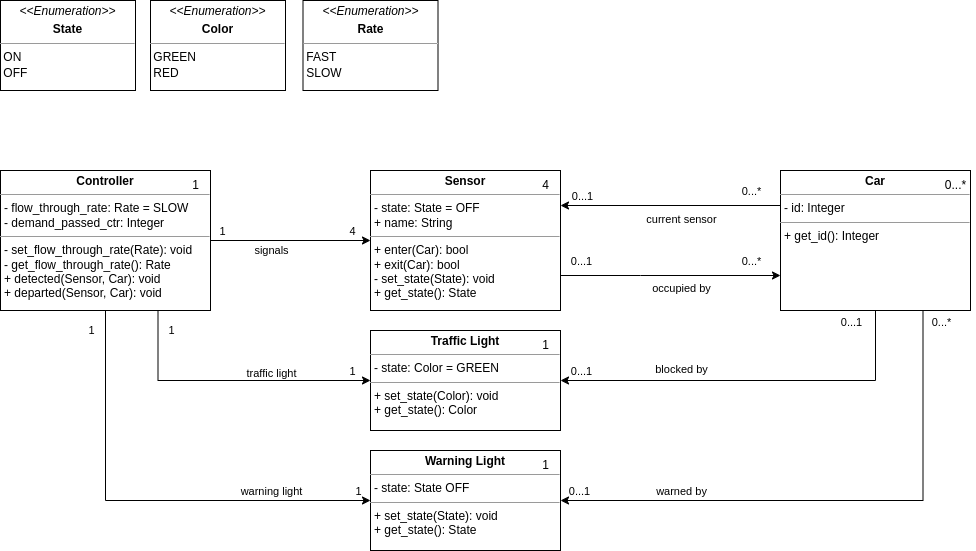

The diagram above was exported from draw.io. Its source (the exported page's mxGraphModel, read from the mxfile embedded in the PNG):
<mxGraphModel dx="1434" dy="798" grid="1" gridSize="10" guides="1" tooltips="1" connect="1" arrows="1" fold="1" page="1" pageScale="1" pageWidth="850" pageHeight="1100" math="0" shadow="0">
  <root>
    <mxCell id="0" />
    <mxCell id="1" parent="0" />
    <mxCell id="t9ZE7YWblgwAX3Y_Oarz-38" style="edgeStyle=orthogonalEdgeStyle;rounded=0;orthogonalLoop=1;jettySize=auto;html=1;exitX=1;exitY=0.75;exitDx=0;exitDy=0;entryX=0;entryY=0.75;entryDx=0;entryDy=0;" parent="1" source="L-F8Ti4DfdNXphq0r05k-1" target="t9ZE7YWblgwAX3Y_Oarz-21" edge="1">
      <mxGeometry relative="1" as="geometry">
        <Array as="points">
          <mxPoint x="660" y="305" />
          <mxPoint x="660" y="305" />
        </Array>
      </mxGeometry>
    </mxCell>
    <mxCell id="t9ZE7YWblgwAX3Y_Oarz-43" value="occupied by" style="edgeLabel;html=1;align=center;verticalAlign=middle;resizable=0;points=[];" parent="t9ZE7YWblgwAX3Y_Oarz-38" connectable="0" vertex="1">
      <mxGeometry relative="1" as="geometry">
        <mxPoint x="10" y="12" as="offset" />
      </mxGeometry>
    </mxCell>
    <mxCell id="t9ZE7YWblgwAX3Y_Oarz-44" value="0...1" style="edgeLabel;html=1;align=center;verticalAlign=middle;resizable=0;points=[];" parent="t9ZE7YWblgwAX3Y_Oarz-38" connectable="0" vertex="1">
      <mxGeometry x="-0.8788" y="-1" relative="1" as="geometry">
        <mxPoint x="7" y="-16" as="offset" />
      </mxGeometry>
    </mxCell>
    <mxCell id="t9ZE7YWblgwAX3Y_Oarz-45" value="0...*" style="edgeLabel;html=1;align=center;verticalAlign=middle;resizable=0;points=[];" parent="t9ZE7YWblgwAX3Y_Oarz-38" connectable="0" vertex="1">
      <mxGeometry x="0.7803" y="-2" relative="1" as="geometry">
        <mxPoint x="-6" y="-17" as="offset" />
      </mxGeometry>
    </mxCell>
    <mxCell id="L-F8Ti4DfdNXphq0r05k-1" value="&lt;p style=&quot;margin:0px;margin-top:4px;text-align:center;&quot;&gt;&lt;b&gt;Sensor&lt;/b&gt;&lt;/p&gt;&lt;hr size=&quot;1&quot;&gt;&lt;p style=&quot;margin:0px;margin-left:4px;&quot;&gt;- state: State = OFF&lt;br&gt;&lt;/p&gt;&lt;p style=&quot;margin:0px;margin-left:4px;&quot;&gt;+ name: String&lt;/p&gt;&lt;hr size=&quot;1&quot;&gt;&lt;p style=&quot;margin:0px;margin-left:4px;&quot;&gt;+ enter(Car): bool&lt;/p&gt;&lt;p style=&quot;margin:0px;margin-left:4px;&quot;&gt;+ exit(Car): bool&lt;/p&gt;&lt;p style=&quot;margin:0px;margin-left:4px;&quot;&gt;- set_state(State): void&lt;/p&gt;&lt;p style=&quot;margin:0px;margin-left:4px;&quot;&gt;&lt;span style=&quot;background-color: initial;&quot;&gt;+ get_state(): State&lt;/span&gt;&lt;br&gt;&lt;/p&gt;" style="verticalAlign=top;align=left;overflow=fill;fontSize=12;fontFamily=Helvetica;html=1;rounded=0;shadow=0;comic=0;labelBackgroundColor=none;strokeWidth=1" parent="1" vertex="1">
      <mxGeometry x="390" y="200" width="190" height="140" as="geometry" />
    </mxCell>
    <mxCell id="t9ZE7YWblgwAX3Y_Oarz-26" style="edgeStyle=orthogonalEdgeStyle;rounded=0;orthogonalLoop=1;jettySize=auto;html=1;exitX=1;exitY=0.5;exitDx=0;exitDy=0;entryX=0;entryY=0.5;entryDx=0;entryDy=0;" parent="1" source="L-F8Ti4DfdNXphq0r05k-2" target="L-F8Ti4DfdNXphq0r05k-1" edge="1">
      <mxGeometry relative="1" as="geometry" />
    </mxCell>
    <mxCell id="t9ZE7YWblgwAX3Y_Oarz-27" value="1" style="edgeLabel;html=1;align=center;verticalAlign=middle;resizable=0;points=[];" parent="t9ZE7YWblgwAX3Y_Oarz-26" connectable="0" vertex="1">
      <mxGeometry x="-0.865" y="-1" relative="1" as="geometry">
        <mxPoint y="-11" as="offset" />
      </mxGeometry>
    </mxCell>
    <mxCell id="t9ZE7YWblgwAX3Y_Oarz-28" value="4" style="edgeLabel;html=1;align=center;verticalAlign=middle;resizable=0;points=[];" parent="t9ZE7YWblgwAX3Y_Oarz-26" connectable="0" vertex="1">
      <mxGeometry x="0.765" y="-1" relative="1" as="geometry">
        <mxPoint y="-11" as="offset" />
      </mxGeometry>
    </mxCell>
    <mxCell id="t9ZE7YWblgwAX3Y_Oarz-29" value="signals" style="edgeLabel;html=1;align=center;verticalAlign=middle;resizable=0;points=[];" parent="t9ZE7YWblgwAX3Y_Oarz-26" connectable="0" vertex="1">
      <mxGeometry relative="1" as="geometry">
        <mxPoint x="-20" y="9" as="offset" />
      </mxGeometry>
    </mxCell>
    <mxCell id="t9ZE7YWblgwAX3Y_Oarz-30" style="edgeStyle=orthogonalEdgeStyle;rounded=0;orthogonalLoop=1;jettySize=auto;html=1;exitX=0.75;exitY=1;exitDx=0;exitDy=0;entryX=0;entryY=0.5;entryDx=0;entryDy=0;" parent="1" source="L-F8Ti4DfdNXphq0r05k-2" target="L-F8Ti4DfdNXphq0r05k-6" edge="1">
      <mxGeometry relative="1" as="geometry" />
    </mxCell>
    <mxCell id="t9ZE7YWblgwAX3Y_Oarz-31" value="1" style="edgeLabel;html=1;align=center;verticalAlign=middle;resizable=0;points=[];" parent="t9ZE7YWblgwAX3Y_Oarz-30" connectable="0" vertex="1">
      <mxGeometry x="-0.9287" y="-1" relative="1" as="geometry">
        <mxPoint x="14" y="9" as="offset" />
      </mxGeometry>
    </mxCell>
    <mxCell id="t9ZE7YWblgwAX3Y_Oarz-32" value="1" style="edgeLabel;html=1;align=center;verticalAlign=middle;resizable=0;points=[];" parent="t9ZE7YWblgwAX3Y_Oarz-30" connectable="0" vertex="1">
      <mxGeometry x="0.8711" relative="1" as="geometry">
        <mxPoint y="-10" as="offset" />
      </mxGeometry>
    </mxCell>
    <mxCell id="t9ZE7YWblgwAX3Y_Oarz-34" value="traffic light" style="edgeLabel;html=1;align=center;verticalAlign=middle;resizable=0;points=[];" parent="t9ZE7YWblgwAX3Y_Oarz-30" connectable="0" vertex="1">
      <mxGeometry relative="1" as="geometry">
        <mxPoint x="42" y="-8" as="offset" />
      </mxGeometry>
    </mxCell>
    <mxCell id="L-F8Ti4DfdNXphq0r05k-2" value="&lt;p style=&quot;margin:0px;margin-top:4px;text-align:center;&quot;&gt;&lt;b&gt;Controller&lt;/b&gt;&lt;/p&gt;&lt;hr size=&quot;1&quot;&gt;&lt;p style=&quot;margin:0px;margin-left:4px;&quot;&gt;- flow_through_rate: Rate = SLOW&lt;/p&gt;&lt;p style=&quot;border-color: var(--border-color); margin: 0px 0px 0px 4px;&quot;&gt;- demand_passed_ctr: Integer&lt;/p&gt;&lt;hr size=&quot;1&quot;&gt;&lt;p style=&quot;margin:0px;margin-left:4px;&quot;&gt;- set_flow_through_rate(Rate): void&lt;/p&gt;&lt;p style=&quot;margin:0px;margin-left:4px;&quot;&gt;- get_flow_through_rate(): Rate&lt;/p&gt;&lt;p style=&quot;border-color: var(--border-color); margin: 0px 0px 0px 4px;&quot;&gt;+ detected(Sensor, Car): void&lt;br style=&quot;border-color: var(--border-color);&quot;&gt;&lt;/p&gt;&lt;p style=&quot;border-color: var(--border-color); margin: 0px 0px 0px 4px;&quot;&gt;+ departed(Sensor, Car): void&lt;/p&gt;" style="verticalAlign=top;align=left;overflow=fill;fontSize=12;fontFamily=Helvetica;html=1;rounded=0;shadow=0;comic=0;labelBackgroundColor=none;strokeWidth=1" parent="1" vertex="1">
      <mxGeometry x="20" y="200" width="210" height="140" as="geometry" />
    </mxCell>
    <mxCell id="L-F8Ti4DfdNXphq0r05k-3" style="edgeStyle=orthogonalEdgeStyle;rounded=0;orthogonalLoop=1;jettySize=auto;html=1;exitX=0.5;exitY=1;exitDx=0;exitDy=0;" parent="1" source="L-F8Ti4DfdNXphq0r05k-1" target="L-F8Ti4DfdNXphq0r05k-1" edge="1">
      <mxGeometry relative="1" as="geometry" />
    </mxCell>
    <mxCell id="L-F8Ti4DfdNXphq0r05k-4" value="&lt;p style=&quot;margin:0px;margin-top:4px;text-align:center;&quot;&gt;&lt;i&gt;&amp;lt;&amp;lt;Enumeration&amp;gt;&amp;gt;&lt;/i&gt;&lt;/p&gt;&lt;p style=&quot;margin:0px;margin-top:4px;text-align:center;&quot;&gt;&lt;b&gt;State&lt;/b&gt;&lt;/p&gt;&lt;hr size=&quot;1&quot;&gt;&lt;div style=&quot;height:2px;&quot;&gt;&amp;nbsp;ON&lt;/div&gt;&lt;div style=&quot;height:2px;&quot;&gt;&lt;br&gt;&lt;/div&gt;&lt;div style=&quot;height:2px;&quot;&gt;&lt;br&gt;&lt;/div&gt;&lt;div style=&quot;height:2px;&quot;&gt;&lt;br&gt;&lt;/div&gt;&lt;div style=&quot;height:2px;&quot;&gt;&lt;br&gt;&lt;/div&gt;&lt;div style=&quot;height:2px;&quot;&gt;&lt;br&gt;&lt;/div&gt;&lt;div style=&quot;height:2px;&quot;&gt;&lt;br&gt;&lt;/div&gt;&lt;div style=&quot;height:2px;&quot;&gt;&lt;br&gt;&lt;/div&gt;&lt;div style=&quot;height:2px;&quot;&gt;&amp;nbsp;OFF&lt;/div&gt;&lt;div style=&quot;height:2px;&quot;&gt;&lt;br&gt;&lt;/div&gt;&lt;div style=&quot;height:2px;&quot;&gt;&lt;br&gt;&lt;/div&gt;" style="verticalAlign=top;align=left;overflow=fill;fontSize=12;fontFamily=Helvetica;html=1;whiteSpace=wrap;" parent="1" vertex="1">
      <mxGeometry x="20" y="30" width="135" height="90" as="geometry" />
    </mxCell>
    <mxCell id="L-F8Ti4DfdNXphq0r05k-6" value="&lt;p style=&quot;margin:0px;margin-top:4px;text-align:center;&quot;&gt;&lt;b&gt;Traffic Light&lt;/b&gt;&lt;/p&gt;&lt;hr size=&quot;1&quot;&gt;&lt;p style=&quot;margin:0px;margin-left:4px;&quot;&gt;- state: Color = GREEN&lt;br&gt;&lt;/p&gt;&lt;hr size=&quot;1&quot;&gt;&lt;p style=&quot;margin:0px;margin-left:4px;&quot;&gt;+ set_state(Color): void&lt;/p&gt;&lt;p style=&quot;margin:0px;margin-left:4px;&quot;&gt;&lt;span style=&quot;background-color: initial;&quot;&gt;+ get_state(): Color&lt;/span&gt;&lt;br&gt;&lt;/p&gt;" style="verticalAlign=top;align=left;overflow=fill;fontSize=12;fontFamily=Helvetica;html=1;rounded=0;shadow=0;comic=0;labelBackgroundColor=none;strokeWidth=1" parent="1" vertex="1">
      <mxGeometry x="390" y="360" width="190" height="100" as="geometry" />
    </mxCell>
    <mxCell id="L-F8Ti4DfdNXphq0r05k-7" value="&lt;p style=&quot;margin:0px;margin-top:4px;text-align:center;&quot;&gt;&lt;i&gt;&amp;lt;&amp;lt;Enumeration&amp;gt;&amp;gt;&lt;/i&gt;&lt;/p&gt;&lt;p style=&quot;margin:0px;margin-top:4px;text-align:center;&quot;&gt;&lt;b&gt;Color&lt;/b&gt;&lt;/p&gt;&lt;hr size=&quot;1&quot;&gt;&lt;div style=&quot;height:2px;&quot;&gt;&amp;nbsp;GREEN&lt;/div&gt;&lt;div style=&quot;height:2px;&quot;&gt;&lt;br&gt;&lt;/div&gt;&lt;div style=&quot;height:2px;&quot;&gt;&lt;br&gt;&lt;/div&gt;&lt;div style=&quot;height:2px;&quot;&gt;&lt;br&gt;&lt;/div&gt;&lt;div style=&quot;height:2px;&quot;&gt;&lt;br&gt;&lt;/div&gt;&lt;div style=&quot;height:2px;&quot;&gt;&lt;br&gt;&lt;/div&gt;&lt;div style=&quot;height:2px;&quot;&gt;&lt;br&gt;&lt;/div&gt;&lt;div style=&quot;height:2px;&quot;&gt;&lt;br&gt;&lt;/div&gt;&lt;div style=&quot;height:2px;&quot;&gt;&amp;nbsp;RED&lt;/div&gt;&lt;div style=&quot;height:2px;&quot;&gt;&lt;br&gt;&lt;/div&gt;&lt;div style=&quot;height:2px;&quot;&gt;&lt;br&gt;&lt;/div&gt;" style="verticalAlign=top;align=left;overflow=fill;fontSize=12;fontFamily=Helvetica;html=1;whiteSpace=wrap;" parent="1" vertex="1">
      <mxGeometry x="170" y="30" width="135" height="90" as="geometry" />
    </mxCell>
    <mxCell id="L-F8Ti4DfdNXphq0r05k-8" style="edgeStyle=orthogonalEdgeStyle;rounded=0;orthogonalLoop=1;jettySize=auto;html=1;exitX=0.5;exitY=1;exitDx=0;exitDy=0;entryX=0;entryY=0.5;entryDx=0;entryDy=0;" parent="1" source="L-F8Ti4DfdNXphq0r05k-2" target="L-F8Ti4DfdNXphq0r05k-9" edge="1">
      <mxGeometry relative="1" as="geometry" />
    </mxCell>
    <mxCell id="t9ZE7YWblgwAX3Y_Oarz-15" value="1" style="edgeLabel;html=1;align=center;verticalAlign=middle;resizable=0;points=[];" parent="L-F8Ti4DfdNXphq0r05k-8" connectable="0" vertex="1">
      <mxGeometry x="-0.975" y="1" relative="1" as="geometry">
        <mxPoint x="-16" y="13" as="offset" />
      </mxGeometry>
    </mxCell>
    <mxCell id="t9ZE7YWblgwAX3Y_Oarz-20" value="1" style="edgeLabel;html=1;align=center;verticalAlign=middle;resizable=0;points=[];" parent="L-F8Ti4DfdNXphq0r05k-8" connectable="0" vertex="1">
      <mxGeometry x="0.9517" relative="1" as="geometry">
        <mxPoint x="-2" y="-10" as="offset" />
      </mxGeometry>
    </mxCell>
    <mxCell id="t9ZE7YWblgwAX3Y_Oarz-35" value="warning light" style="edgeLabel;html=1;align=center;verticalAlign=middle;resizable=0;points=[];" parent="L-F8Ti4DfdNXphq0r05k-8" connectable="0" vertex="1">
      <mxGeometry relative="1" as="geometry">
        <mxPoint x="127" y="-10" as="offset" />
      </mxGeometry>
    </mxCell>
    <mxCell id="L-F8Ti4DfdNXphq0r05k-9" value="&lt;p style=&quot;margin:0px;margin-top:4px;text-align:center;&quot;&gt;&lt;b&gt;Warning Light&lt;/b&gt;&lt;/p&gt;&lt;hr size=&quot;1&quot;&gt;&lt;p style=&quot;margin:0px;margin-left:4px;&quot;&gt;- state: State OFF&lt;br&gt;&lt;/p&gt;&lt;hr size=&quot;1&quot;&gt;&lt;p style=&quot;margin:0px;margin-left:4px;&quot;&gt;+ set_state(State): void&lt;/p&gt;&lt;p style=&quot;margin:0px;margin-left:4px;&quot;&gt;&lt;span style=&quot;background-color: initial;&quot;&gt;+ get_state(): State&lt;/span&gt;&lt;br&gt;&lt;/p&gt;" style="verticalAlign=top;align=left;overflow=fill;fontSize=12;fontFamily=Helvetica;html=1;rounded=0;shadow=0;comic=0;labelBackgroundColor=none;strokeWidth=1" parent="1" vertex="1">
      <mxGeometry x="390" y="480" width="190" height="100" as="geometry" />
    </mxCell>
    <mxCell id="L-F8Ti4DfdNXphq0r05k-10" value="&lt;p style=&quot;margin:0px;margin-top:4px;text-align:center;&quot;&gt;&lt;i&gt;&amp;lt;&amp;lt;Enumeration&amp;gt;&amp;gt;&lt;/i&gt;&lt;/p&gt;&lt;p style=&quot;margin:0px;margin-top:4px;text-align:center;&quot;&gt;&lt;b&gt;Rate&lt;/b&gt;&lt;/p&gt;&lt;hr size=&quot;1&quot;&gt;&lt;div style=&quot;height:2px;&quot;&gt;&amp;nbsp;FAST&lt;/div&gt;&lt;div style=&quot;height:2px;&quot;&gt;&lt;br&gt;&lt;/div&gt;&lt;div style=&quot;height:2px;&quot;&gt;&lt;br&gt;&lt;/div&gt;&lt;div style=&quot;height:2px;&quot;&gt;&lt;br&gt;&lt;/div&gt;&lt;div style=&quot;height:2px;&quot;&gt;&lt;br&gt;&lt;/div&gt;&lt;div style=&quot;height:2px;&quot;&gt;&lt;br&gt;&lt;/div&gt;&lt;div style=&quot;height:2px;&quot;&gt;&lt;br&gt;&lt;/div&gt;&lt;div style=&quot;height:2px;&quot;&gt;&lt;br&gt;&lt;/div&gt;&lt;div style=&quot;height:2px;&quot;&gt;&amp;nbsp;SLOW&lt;/div&gt;&lt;div style=&quot;height:2px;&quot;&gt;&lt;br&gt;&lt;/div&gt;&lt;div style=&quot;height:2px;&quot;&gt;&lt;br&gt;&lt;/div&gt;" style="verticalAlign=top;align=left;overflow=fill;fontSize=12;fontFamily=Helvetica;html=1;whiteSpace=wrap;" parent="1" vertex="1">
      <mxGeometry x="322.5" y="30" width="135" height="90" as="geometry" />
    </mxCell>
    <mxCell id="t9ZE7YWblgwAX3Y_Oarz-9" value="1" style="text;html=1;align=center;verticalAlign=middle;resizable=0;points=[];autosize=1;strokeColor=none;fillColor=none;" parent="1" vertex="1">
      <mxGeometry x="200" y="200" width="30" height="30" as="geometry" />
    </mxCell>
    <mxCell id="t9ZE7YWblgwAX3Y_Oarz-12" value="4" style="text;html=1;align=center;verticalAlign=middle;resizable=0;points=[];autosize=1;strokeColor=none;fillColor=none;" parent="1" vertex="1">
      <mxGeometry x="550" y="200" width="30" height="30" as="geometry" />
    </mxCell>
    <mxCell id="t9ZE7YWblgwAX3Y_Oarz-13" value="1" style="text;html=1;align=center;verticalAlign=middle;resizable=0;points=[];autosize=1;strokeColor=none;fillColor=none;" parent="1" vertex="1">
      <mxGeometry x="550" y="360" width="30" height="30" as="geometry" />
    </mxCell>
    <mxCell id="t9ZE7YWblgwAX3Y_Oarz-14" value="1" style="text;html=1;align=center;verticalAlign=middle;resizable=0;points=[];autosize=1;strokeColor=none;fillColor=none;" parent="1" vertex="1">
      <mxGeometry x="550" y="480" width="30" height="30" as="geometry" />
    </mxCell>
    <mxCell id="t9ZE7YWblgwAX3Y_Oarz-36" style="edgeStyle=orthogonalEdgeStyle;rounded=0;orthogonalLoop=1;jettySize=auto;html=1;exitX=0;exitY=0.25;exitDx=0;exitDy=0;entryX=1;entryY=0.25;entryDx=0;entryDy=0;" parent="1" source="t9ZE7YWblgwAX3Y_Oarz-21" target="L-F8Ti4DfdNXphq0r05k-1" edge="1">
      <mxGeometry relative="1" as="geometry" />
    </mxCell>
    <mxCell id="t9ZE7YWblgwAX3Y_Oarz-39" value="0...*" style="edgeLabel;html=1;align=center;verticalAlign=middle;resizable=0;points=[];" parent="t9ZE7YWblgwAX3Y_Oarz-36" connectable="0" vertex="1">
      <mxGeometry x="-0.8788" relative="1" as="geometry">
        <mxPoint x="-17" y="-15" as="offset" />
      </mxGeometry>
    </mxCell>
    <mxCell id="t9ZE7YWblgwAX3Y_Oarz-41" value="0...1" style="edgeLabel;html=1;align=center;verticalAlign=middle;resizable=0;points=[];" parent="t9ZE7YWblgwAX3Y_Oarz-36" connectable="0" vertex="1">
      <mxGeometry x="0.8106" relative="1" as="geometry">
        <mxPoint y="-10" as="offset" />
      </mxGeometry>
    </mxCell>
    <mxCell id="t9ZE7YWblgwAX3Y_Oarz-42" value="current sensor" style="edgeLabel;html=1;align=center;verticalAlign=middle;resizable=0;points=[];" parent="t9ZE7YWblgwAX3Y_Oarz-36" connectable="0" vertex="1">
      <mxGeometry relative="1" as="geometry">
        <mxPoint x="10" y="13" as="offset" />
      </mxGeometry>
    </mxCell>
    <mxCell id="8yxJ0xNXiuFmwu-sWphv-1" style="edgeStyle=orthogonalEdgeStyle;rounded=0;orthogonalLoop=1;jettySize=auto;html=1;exitX=0.5;exitY=1;exitDx=0;exitDy=0;entryX=1;entryY=0.5;entryDx=0;entryDy=0;" parent="1" source="t9ZE7YWblgwAX3Y_Oarz-21" target="L-F8Ti4DfdNXphq0r05k-6" edge="1">
      <mxGeometry relative="1" as="geometry" />
    </mxCell>
    <mxCell id="8yxJ0xNXiuFmwu-sWphv-2" value="0...1" style="edgeLabel;html=1;align=center;verticalAlign=middle;resizable=0;points=[];" parent="8yxJ0xNXiuFmwu-sWphv-1" connectable="0" vertex="1">
      <mxGeometry x="0.9111" relative="1" as="geometry">
        <mxPoint x="3" y="-10" as="offset" />
      </mxGeometry>
    </mxCell>
    <mxCell id="8yxJ0xNXiuFmwu-sWphv-3" value="0...1" style="edgeLabel;html=1;align=center;verticalAlign=middle;resizable=0;points=[];" parent="8yxJ0xNXiuFmwu-sWphv-1" connectable="0" vertex="1">
      <mxGeometry x="-0.9407" y="2" relative="1" as="geometry">
        <mxPoint x="-27" as="offset" />
      </mxGeometry>
    </mxCell>
    <mxCell id="8yxJ0xNXiuFmwu-sWphv-4" value="blocked by" style="edgeLabel;html=1;align=center;verticalAlign=middle;resizable=0;points=[];" parent="8yxJ0xNXiuFmwu-sWphv-1" connectable="0" vertex="1">
      <mxGeometry relative="1" as="geometry">
        <mxPoint x="-72" y="-12" as="offset" />
      </mxGeometry>
    </mxCell>
    <mxCell id="8yxJ0xNXiuFmwu-sWphv-5" style="edgeStyle=orthogonalEdgeStyle;rounded=0;orthogonalLoop=1;jettySize=auto;html=1;exitX=0.75;exitY=1;exitDx=0;exitDy=0;entryX=1;entryY=0.5;entryDx=0;entryDy=0;" parent="1" source="t9ZE7YWblgwAX3Y_Oarz-21" target="L-F8Ti4DfdNXphq0r05k-9" edge="1">
      <mxGeometry relative="1" as="geometry" />
    </mxCell>
    <mxCell id="8yxJ0xNXiuFmwu-sWphv-6" value="0...*" style="edgeLabel;html=1;align=center;verticalAlign=middle;resizable=0;points=[];" parent="8yxJ0xNXiuFmwu-sWphv-5" connectable="0" vertex="1">
      <mxGeometry x="-0.9608" relative="1" as="geometry">
        <mxPoint x="18" as="offset" />
      </mxGeometry>
    </mxCell>
    <mxCell id="8yxJ0xNXiuFmwu-sWphv-7" value="0...1" style="edgeLabel;html=1;align=center;verticalAlign=middle;resizable=0;points=[];" parent="8yxJ0xNXiuFmwu-sWphv-5" connectable="0" vertex="1">
      <mxGeometry x="0.938" y="-2" relative="1" as="geometry">
        <mxPoint x="1" y="-8" as="offset" />
      </mxGeometry>
    </mxCell>
    <mxCell id="8yxJ0xNXiuFmwu-sWphv-8" value="warned by" style="edgeLabel;html=1;align=center;verticalAlign=middle;resizable=0;points=[];" parent="8yxJ0xNXiuFmwu-sWphv-5" connectable="0" vertex="1">
      <mxGeometry relative="1" as="geometry">
        <mxPoint x="-156" y="-10" as="offset" />
      </mxGeometry>
    </mxCell>
    <mxCell id="t9ZE7YWblgwAX3Y_Oarz-21" value="&lt;p style=&quot;margin:0px;margin-top:4px;text-align:center;&quot;&gt;&lt;b&gt;Car&lt;/b&gt;&lt;/p&gt;&lt;hr size=&quot;1&quot;&gt;&lt;p style=&quot;margin:0px;margin-left:4px;&quot;&gt;- id: Integer&lt;/p&gt;&lt;hr size=&quot;1&quot;&gt;&lt;p style=&quot;margin:0px;margin-left:4px;&quot;&gt;+ get_id(): Integer&lt;/p&gt;" style="verticalAlign=top;align=left;overflow=fill;fontSize=12;fontFamily=Helvetica;html=1;rounded=0;shadow=0;comic=0;labelBackgroundColor=none;strokeWidth=1" parent="1" vertex="1">
      <mxGeometry x="800" y="200" width="190" height="140" as="geometry" />
    </mxCell>
    <mxCell id="t9ZE7YWblgwAX3Y_Oarz-46" value="0...*" style="text;html=1;align=center;verticalAlign=middle;resizable=0;points=[];autosize=1;strokeColor=none;fillColor=none;" parent="1" vertex="1">
      <mxGeometry x="955" y="200" width="40" height="30" as="geometry" />
    </mxCell>
  </root>
</mxGraphModel>